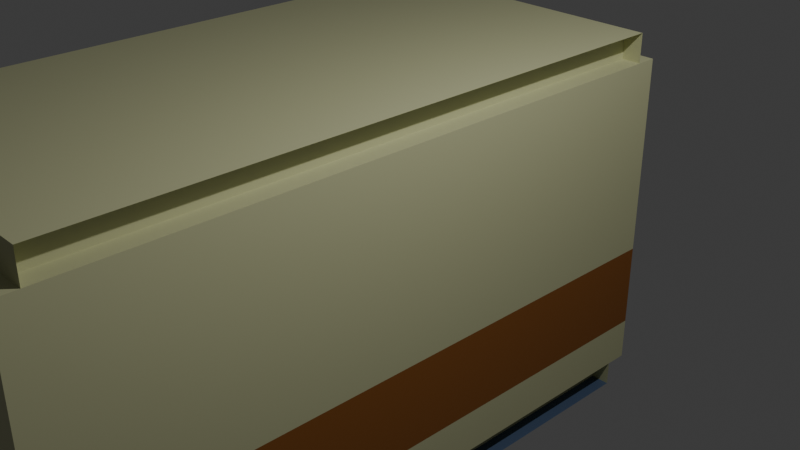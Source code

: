 # Source: Corridor_End.blend  (saved by Blender 4.4.32; exported with 4.5.12 LTS)
import bpy
from mathutils import Matrix  # noqa: F401  (used for matrix-valued properties, if any)

bpy.ops.wm.read_factory_settings(use_empty=True)
scene = bpy.context.scene
scene.name = 'Scene'

# ---- collections
col_collection = bpy.data.collections.new('Collection'); scene.collection.children.link(col_collection)

# ---- materials (node trees are filled in below, after node groups)
mat_m_wood = bpy.data.materials.new('m_wood')
mat_m_wood.alpha_threshold = 0.0
mat_m_wood.use_transparent_shadow = False
mat_m_wood.roughness = 0.5
mat_m_wood.line_color = (0.0, 0.0, 0.0, 1.0)
mat_m_white = bpy.data.materials.new('m_white')
mat_m_white.use_transparent_shadow = False
mat_m_floor = bpy.data.materials.new('m_floor')
mat_m_floor.use_transparent_shadow = False

# ---- node groups
ng_auto_smooth = bpy.data.node_groups.new('Auto Smooth', 'GeometryNodeTree')
_s = ng_auto_smooth.interface.new_socket(name='Geometry', in_out='OUTPUT', socket_type='NodeSocketGeometry')
_s = ng_auto_smooth.interface.new_socket(name='Geometry', in_out='INPUT', socket_type='NodeSocketGeometry')
_s = ng_auto_smooth.interface.new_socket(name='Angle', in_out='INPUT', socket_type='NodeSocketFloat')
_s.subtype = 'ANGLE'
_s.min_value = 0.0
_s.max_value = 3.142
ng_auto_smooth.is_modifier = True
_N = ng_auto_smooth.nodes; _L = ng_auto_smooth.links
n0 = _N.new('NodeGroupOutput'); n0.name = 'Group Output'; n0.location = (480, -100)
n1 = _N.new('NodeGroupInput'); n1.name = 'Group Input'; n1.location = (-420, -300)
n2 = _N.new('NodeGroupInput'); n2.name = 'Group Input.001'; n2.location = (-60, -100)
n3 = _N.new('GeometryNodeSetShadeSmooth'); n3.name = 'Set Shade Smooth'; n3.location = (120, -100)
n3.domain = 'EDGE'
n4 = _N.new('GeometryNodeSetShadeSmooth'); n4.name = 'Set Shade Smooth.001'; n4.location = (300, -100)
n5 = _N.new('GeometryNodeInputMeshEdgeAngle'); n5.name = 'Edge Angle'; n5.location = (-420, -220)
n6 = _N.new('GeometryNodeInputEdgeSmooth'); n6.name = 'Is Edge Smooth'; n6.location = (-60, -160)
n7 = _N.new('GeometryNodeInputShadeSmooth'); n7.name = 'Is Face Smooth'; n7.location = (-240, -340)
n8 = _N.new('FunctionNodeBooleanMath'); n8.name = 'Boolean Math'; n8.location = (-60, -220)
n9 = _N.new('FunctionNodeCompare'); n9.name = 'Compare'; n9.location = (-240, -180)
n9.operation = 'LESS_EQUAL'
_L.new(n5.outputs[0], n9.inputs[0])
_L.new(n4.outputs[0], n0.inputs[0])
_L.new(n1.outputs[1], n9.inputs[1])
_L.new(n9.outputs[0], n8.inputs[0])
_L.new(n7.outputs[0], n8.inputs[1])
_L.new(n2.outputs[0], n3.inputs[0])
_L.new(n6.outputs[0], n3.inputs[1])
_L.new(n3.outputs[0], n4.inputs[0])
_L.new(n8.outputs[0], n3.inputs[2])
n0.is_active_output = True
ng_smooth_by_angle = bpy.data.node_groups.new('Smooth by Angle', 'GeometryNodeTree')
_s = ng_smooth_by_angle.interface.new_socket(name='Mesh', in_out='OUTPUT', socket_type='NodeSocketGeometry')
_s = ng_smooth_by_angle.interface.new_socket(name='Mesh', in_out='INPUT', socket_type='NodeSocketGeometry')
_s = ng_smooth_by_angle.interface.new_socket(name='Angle', in_out='INPUT', socket_type='NodeSocketFloat')
_s.subtype = 'ANGLE'
_s.default_value = 0.5236
_s.min_value = 0.0
_s.max_value = 3.142
_s.description = 'Maximum face angle for smooth edges'
_s = ng_smooth_by_angle.interface.new_socket(name='Ignore Sharpness', in_out='INPUT', socket_type='NodeSocketBool')
_s.force_non_field = True
ng_smooth_by_angle.description = 'Set the sharpness of mesh edges based on the angle between the neighboring faces'
ng_smooth_by_angle.is_modifier = True
_N = ng_smooth_by_angle.nodes; _L = ng_smooth_by_angle.links
n0 = _N.new('GeometryNodeSetShadeSmooth'); n0.name = 'Set Shade Smooth'; n0.location = (120, -80)
n0.domain = 'EDGE'
n1 = _N.new('GeometryNodeSetShadeSmooth'); n1.name = 'Set Shade Smooth.001'; n1.location = (300, -80)
n2 = _N.new('NodeGroupOutput'); n2.name = 'Group Output'; n2.location = (480, -80)
n3 = _N.new('GeometryNodeInputMeshEdgeAngle'); n3.name = 'Edge Angle'; n3.location = (-440, -240)
n4 = _N.new('NodeGroupInput'); n4.name = 'Group Input'; n4.location = (-80, -80)
n5 = _N.new('GeometryNodeInputEdgeSmooth'); n5.name = 'Is Edge Smooth'; n5.location = (-260, -120)
n6 = _N.new('GeometryNodeInputShadeSmooth'); n6.name = 'Is Shade Smooth'; n6.location = (-440, -397)
n7 = _N.new('FunctionNodeCompare'); n7.name = 'Compare'; n7.location = (-260, -260)
n7.operation = 'LESS_EQUAL'
n7.inputs[6].default_value = (0.0, 0.0, 0.0, 0.0)
n7.inputs[7].default_value = (0.0, 0.0, 0.0, 0.0)
n8 = _N.new('FunctionNodeBooleanMath'); n8.name = 'Boolean Math.001'; n8.location = (-80, -260)
n9 = _N.new('NodeGroupInput'); n9.name = 'Group Input.001'; n9.location = (-440, -329)
n10 = _N.new('NodeGroupInput'); n10.name = 'Group Input.002'; n10.location = (-259, -189)
n11 = _N.new('FunctionNodeBooleanMath'); n11.name = 'Boolean Math'; n11.location = (-80, -149)
n11.operation = 'OR'
n12 = _N.new('FunctionNodeBooleanMath'); n12.name = 'Boolean Math.002'; n12.location = (-260, -380)
n12.operation = 'OR'
n13 = _N.new('NodeGroupInput'); n13.name = 'Group Input.003'; n13.location = (-440, -460)
_L.new(n3.outputs[0], n7.inputs[0])
_L.new(n1.outputs[0], n2.inputs[0])
_L.new(n9.outputs[1], n7.inputs[1])
_L.new(n7.outputs[0], n8.inputs[0])
_L.new(n4.outputs[0], n0.inputs[0])
_L.new(n0.outputs[0], n1.inputs[0])
_L.new(n8.outputs[0], n0.inputs[2])
_L.new(n10.outputs[2], n11.inputs[1])
_L.new(n5.outputs[0], n11.inputs[0])
_L.new(n11.outputs[0], n0.inputs[1])
_L.new(n13.outputs[2], n12.inputs[1])
_L.new(n6.outputs[0], n12.inputs[0])
_L.new(n12.outputs[0], n8.inputs[1])
n2.is_active_output = True

# ---- material node trees
mat_m_wood.use_nodes = True; mat_m_wood.node_tree.nodes.clear()
_N = mat_m_wood.node_tree.nodes; _L = mat_m_wood.node_tree.links
n0 = _N.new('ShaderNodeOutputMaterial'); n0.name = 'Material Output'; n0.location = (300, 300)
n1 = _N.new('ShaderNodeBsdfPrincipled'); n1.name = 'Principled BSDF'; n1.location = (10, 300)
n1.inputs[0].default_value = (0.3016, 0.1083, 0.01972, 1.0)
n1.inputs[3].default_value = 1.45
_L.new(n1.outputs[0], n0.inputs[0])
n0.is_active_output = True
mat_m_white.use_nodes = True; mat_m_white.node_tree.nodes.clear()
_N = mat_m_white.node_tree.nodes; _L = mat_m_white.node_tree.links
n0 = _N.new('ShaderNodeBsdfPrincipled'); n0.name = 'Principled BSDF'; n0.location = (10, 300)
n0.inputs[0].default_value = (0.6008, 0.6103, 0.3557, 1.0)
n0.inputs[3].default_value = 1.45
n1 = _N.new('ShaderNodeOutputMaterial'); n1.name = 'Material Output'; n1.location = (300, 300)
_L.new(n0.outputs[0], n1.inputs[0])
n1.is_active_output = True
mat_m_floor.use_nodes = True; mat_m_floor.node_tree.nodes.clear()
_N = mat_m_floor.node_tree.nodes; _L = mat_m_floor.node_tree.links
n0 = _N.new('ShaderNodeBsdfPrincipled'); n0.name = 'Principled BSDF'; n0.location = (10, 300)
n0.inputs[0].default_value = (0.0823, 0.1274, 0.2232, 1.0)
n0.inputs[3].default_value = 1.45
n1 = _N.new('ShaderNodeOutputMaterial'); n1.name = 'Material Output'; n1.location = (300, 300)
_L.new(n0.outputs[0], n1.inputs[0])
n1.is_active_output = True

# ---- world
world_world = bpy.data.worlds.new('World'); scene.world = world_world
world_world.use_nodes = True; world_world.node_tree.nodes.clear()
_N = world_world.node_tree.nodes; _L = world_world.node_tree.links
n0 = _N.new('ShaderNodeOutputWorld'); n0.name = 'World Output'; n0.location = (300, 300)
n1 = _N.new('ShaderNodeBackground'); n1.name = 'Background'; n1.location = (10, 300)
n1.inputs[0].default_value = (0.05088, 0.05088, 0.05088, 1.0)
_L.new(n1.outputs[0], n0.inputs[0])
n0.is_active_output = True
world_world.color = (0.05088, 0.05088, 0.05088)
world_world.use_sun_shadow = False
world_world.sun_shadow_jitter_overblur = 0.0

# ---- cameras
cam_camera = bpy.data.cameras.new('Camera')
cam_camera.clip_end = 100.0
cam_camera.ortho_scale = 7.314

# ---- lights
light_light = bpy.data.lights.new('Light', 'POINT')
light_light.transmission_factor = 0.0
light_light.use_soft_falloff = False
light_light.energy = 1000.0
light_light.shadow_soft_size = 0.1
light_light.shadow_maximum_resolution = 0.006
light_light.use_absolute_resolution = True

# ---- meshes
me_cube = bpy.data.meshes.new('Cube')
me_cube.from_pydata([(-4.0, -4.361, -1.868), (-4.0, -4.361, -2.979), (-4.0, 0.0, -3.871), (-4.0, 0.0, 1.121), (0.0, -4.244, -1.868), (0.0, -4.244, -2.979), (0.0, 0.0, 1.121), (0.0, 0.0, -3.871), (-3.792, -4.244, -1.868), (-3.923, -4.293, -1.868), (-3.861, -4.258, -1.868), (-3.792, -4.244, -2.979), (-3.923, -4.293, -2.979), (-3.861, -4.258, -2.979), (-4.0, -4.361, -3.462), (0.0, -4.244, -3.462), (-3.792, -4.244, -3.462), (-3.861, -4.258, -3.462), (-3.923, -4.293, -3.462), (-3.792, -4.244, -3.544), (-4.0, -4.361, -3.544), (0.0, -4.244, -3.544), (-3.861, -4.258, -3.544), (-3.923, -4.293, -3.544), (-3.923, -4.005, -3.871), (-3.861, -3.97, -3.871), (-3.792, -3.956, -3.871), (-3.792, -3.956, -3.544), (-4.0, -4.073, -3.871), (0.0, -3.956, -3.871), (-4.0, -4.073, -3.544), (0.0, -3.956, -3.544), (-3.861, -3.97, -3.544), (-3.923, -4.005, -3.544), (-4.0, -4.361, 0.7425), (0.0, -4.244, 0.7425), (-3.792, -4.244, 0.7425), (-3.861, -4.258, 0.7425), (-3.923, -4.293, 0.7425), (-4.0, -4.089, 0.7425), (-4.0, -4.089, 1.121), (0.0, -3.972, 0.7425), (0.0, -3.972, 1.121), (-3.792, -3.972, 1.121), (-3.861, -3.986, 1.121), (-3.923, -4.021, 1.121), (-3.861, -3.986, 0.7425), (-3.923, -4.021, 0.7425), (-3.792, -3.972, 0.7425), (-4.0, 4.361, -1.868), (-4.0, 4.361, -2.979), (0.0, 4.244, -1.868), (0.0, 4.244, -2.979), (-3.792, 4.244, -1.868), (-3.923, 4.293, -1.868), (-3.861, 4.258, -1.868), (-3.792, 4.244, -2.979), (-3.923, 4.293, -2.979), (-3.861, 4.258, -2.979), (-4.0, 4.361, -3.462), (0.0, 4.244, -3.462), (-3.792, 4.244, -3.462), (-3.861, 4.258, -3.462), (-3.923, 4.293, -3.462), (-3.792, 4.244, -3.544), (-4.0, 4.361, -3.544), (0.0, 4.244, -3.544), (-3.861, 4.258, -3.544), (-3.923, 4.293, -3.544), (-3.923, 4.005, -3.871), (-3.861, 3.97, -3.871), (-3.792, 3.956, -3.871), (-3.792, 3.956, -3.544), (-4.0, 4.073, -3.871), (0.0, 3.956, -3.871), (-4.0, 4.073, -3.544), (0.0, 3.956, -3.544), (-3.861, 3.97, -3.544), (-3.923, 4.005, -3.544), (-4.0, 4.361, 0.7425), (0.0, 4.244, 0.7425), (-3.792, 4.244, 0.7425), (-3.861, 4.258, 0.7425), (-3.923, 4.293, 0.7425), (-4.0, 4.089, 0.7425), (-4.0, 4.089, 1.121), (0.0, 3.972, 0.7425), (0.0, 3.972, 1.121), (-3.792, 3.972, 1.121), (-3.861, 3.986, 1.121), (-3.923, 4.021, 1.121), (-3.861, 3.986, 0.7425), (-3.923, 4.021, 0.7425), (-3.792, 3.972, 0.7425), (0.0, 0.0, -3.544), (0.0, 0.0, -2.979), (0.0, 0.0, -1.868), (0.0, 0.0, 0.7425), (-0.25, 0.0, -3.871), (-0.25, -3.956, -3.871), (-0.25, 0.0, 1.121), (-0.25, -3.972, 1.121), (-0.25, -3.956, -3.544), (-0.25, -3.972, 0.7425), (-0.25, 3.956, -3.871), (-0.25, 3.972, 1.121), (-0.25, 3.956, -3.544), (-0.25, 3.972, 0.7425), (-0.25, 0.0, -3.544), (-0.25, 0.0, 0.7425)], [], [(9, 12, 1, 0), (15, 16, 11, 5), (5, 11, 8, 4), (6, 42, 43, 44, 45, 40, 3), (29, 7, 2, 28, 24, 25, 26), (36, 8, 10, 37), (37, 10, 9, 38), (8, 11, 13, 10), (10, 13, 12, 9), (20, 23, 33, 30), (38, 9, 0, 34), (13, 17, 18, 12), (11, 16, 17, 13), (21, 19, 16, 15), (12, 18, 14, 1), (17, 22, 23, 18), (16, 19, 22, 17), (18, 23, 20, 14), (33, 24, 28, 30), (27, 26, 25, 32), (32, 25, 24, 33), (29, 26, 27, 31), (19, 21, 31, 27), (23, 22, 32, 33), (22, 19, 27, 32), (38, 34, 39, 47), (35, 36, 48, 41), (4, 8, 36, 35), (41, 48, 43, 42), (45, 47, 39, 40), (44, 46, 47, 45), (43, 48, 46, 44), (37, 38, 47, 46), (36, 37, 46, 48), (54, 49, 50, 57), (60, 52, 56, 61), (52, 51, 53, 56), (6, 3, 85, 90, 89, 88, 87), (74, 71, 70, 69, 73, 2, 7), (81, 82, 55, 53), (82, 83, 54, 55), (53, 55, 58, 56), (55, 54, 57, 58), (65, 75, 78, 68), (83, 79, 49, 54), (58, 57, 63, 62), (56, 58, 62, 61), (66, 60, 61, 64), (57, 50, 59, 63), (62, 63, 68, 67), (61, 62, 67, 64), (63, 59, 65, 68), (78, 75, 73, 69), (72, 77, 70, 71), (77, 78, 69, 70), (74, 76, 72, 71), (64, 72, 76, 66), (68, 78, 77, 67), (67, 77, 72, 64), (83, 92, 84, 79), (80, 86, 93, 81), (51, 80, 81, 53), (86, 87, 88, 93), (90, 85, 84, 92), (89, 90, 92, 91), (88, 89, 91, 93), (82, 91, 92, 83), (81, 93, 91, 82), (95, 5, 4, 96), (94, 31, 21, 15, 5, 95), (96, 4, 35, 41, 97), (51, 96, 97, 86, 80), (52, 95, 96, 51), (76, 94, 95, 52, 60, 66), (31, 94, 108, 102), (109, 103, 101, 100), (98, 99, 102, 108), (104, 98, 108, 106), (107, 109, 100, 105), (94, 76, 106, 108), (86, 97, 109, 107), (97, 41, 103, 109)])
me_cube.polygons.foreach_set('use_smooth', [True] * 82)
me_cube.polygons.foreach_set('material_index', [0, 1, 0, 1, 2, 1, 1, 0, 0, 1, 1, 1, 1, 1, 1, 1, 1, 1, 1, 1, 1, 1, 1, 1, 1, 1, 1, 1, 1, 1, 1, 1, 1, 1, 0, 1, 0, 1, 2, 1, 1, 0, 0, 1, 1, 1, 1, 1, 1, 1, 1, 1, 1, 1, 1, 1, 1, 1, 1, 1, 1, 1, 1, 1, 1, 1, 1, 1, 0, 1, 1, 1, 0, 1, 1, 1, 1, 1, 1, 1, 1, 1])
_k = set([(19, 21), (19, 22), (20, 23), (22, 23), (27, 31), (27, 32), (30, 33), (32, 33), (34, 38), (35, 36), (36, 37), (37, 38), (39, 47), (40, 45), (41, 48), (42, 43), (43, 44), (44, 45), (46, 47), (46, 48), (64, 66), (64, 67), (65, 68), (67, 68), (72, 76), (72, 77), (75, 78), (77, 78), (79, 83), (80, 81), (81, 82), (82, 83), (84, 92), (85, 90), (86, 93), (87, 88), (88, 89), (89, 90), (91, 92), (91, 93)])
me_cube.attributes.new('sharp_edge', 'BOOLEAN', 'EDGE').data.foreach_set('value', [ (min(e.vertices), max(e.vertices)) in _k for e in me_cube.edges])
_uv = me_cube.uv_layers.new(name='UVMap')
_uv.uv.foreach_set('vector', [0.4681, 0.9976, 0.4069, 0.9976, 0.4069, 1.0, 0.4681, 1.0, 0.3878, 0.8975, 0.3878, 0.9939, 0.4069, 0.9939, 0.4069, 0.8975, 0.4069, 0.8975, 0.4069, 0.9939, 0.4681, 0.9939, 0.4681, 0.8975, 0.0, 0.0, 0.625, 0.8975, 0.625, 0.9939, 0.625, 0.9958, 0.625, 0.9976, 0.625, 1.0, 0.0, 0.0, 2.5, -1.422, 2.5, 2.5, -1.5, 2.5, -1.5, -1.5, -1.423, -1.455, -1.361, -1.432, -1.292, -1.422, 0.6153, 0.9939, 0.4681, 0.9939, 0.4681, 0.9958, 0.6153, 0.9958, 0.6153, 0.9958, 0.4681, 0.9958, 0.4681, 0.9976, 0.6153, 0.9976, 0.4681, 0.9939, 0.4069, 0.9939, 0.4069, 0.9958, 0.4681, 0.9958, 0.4681, 0.9958, 0.4069, 0.9958, 0.4069, 0.9976, 0.4681, 0.9976, 0.3852, 1.0, 0.3852, 0.9976, 0.3852, 0.9976, 0.3852, 1.0, 0.6153, 0.9976, 0.4681, 0.9976, 0.4681, 1.0, 0.6153, 1.0, 0.4069, 0.9958, 0.3878, 0.9958, 0.3878, 0.9976, 0.4069, 0.9976, 0.4069, 0.9939, 0.3878, 0.9939, 0.3878, 0.9958, 0.4069, 0.9958, 0.3852, 0.8975, 0.3852, 0.9939, 0.3878, 0.9939, 0.3878, 0.8975, 0.4069, 0.9976, 0.3878, 0.9976, 0.3878, 1.0, 0.4069, 1.0, 0.3878, 0.9958, 0.3852, 0.9958, 0.3852, 0.9976, 0.3878, 0.9976, 0.3878, 0.9939, 0.3852, 0.9939, 0.3852, 0.9958, 0.3878, 0.9958, 0.3878, 0.9976, 0.3852, 0.9976, 0.3852, 1.0, 0.3878, 1.0, 0.3852, 0.9976, 0.375, 0.9976, 0.375, 1.0, 0.3852, 1.0, 0.3852, 0.9939, 0.375, 0.9939, 0.375, 0.9958, 0.3852, 0.9958, 0.3852, 0.9958, 0.375, 0.9958, 0.375, 0.9976, 0.3852, 0.9976, 0.375, 0.8975, 0.375, 0.9939, 0.3852, 0.9939, 0.3852, 0.8975, 0.3852, 0.9939, 0.3852, 0.8975, 0.3852, 0.8975, 0.3852, 0.9939, 0.3852, 0.9976, 0.3852, 0.9958, 0.3852, 0.9958, 0.3852, 0.9976, 0.3852, 0.9958, 0.3852, 0.9939, 0.3852, 0.9939, 0.3852, 0.9958, 0.6153, 0.9976, 0.6153, 1.0, 0.6153, 1.0, 0.6153, 0.9976, 0.6153, 0.8975, 0.6153, 0.9939, 0.6153, 0.9939, 0.6153, 0.8975, 0.4681, 0.8975, 0.4681, 0.9939, 0.6153, 0.9939, 0.6153, 0.8975, 0.6153, 0.8975, 0.6153, 0.9939, 0.625, 0.9939, 0.625, 0.8975, 0.625, 0.9976, 0.6153, 0.9976, 0.6153, 1.0, 0.625, 1.0, 0.625, 0.9958, 0.6153, 0.9958, 0.6153, 0.9976, 0.625, 0.9976, 0.625, 0.9939, 0.6153, 0.9939, 0.6153, 0.9958, 0.625, 0.9958, 0.6153, 0.9958, 0.6153, 0.9976, 0.6153, 0.9976, 0.6153, 0.9958, 0.6153, 0.9939, 0.6153, 0.9958, 0.6153, 0.9958, 0.6153, 0.9939, 0.4681, 0.9976, 0.4681, 1.0, 0.4069, 1.0, 0.4069, 0.9976, 0.3878, 0.8975, 0.4069, 0.8975, 0.4069, 0.9939, 0.3878, 0.9939, 0.4069, 0.8975, 0.4681, 0.8975, 0.4681, 0.9939, 0.4069, 0.9939, 0.0, 0.0, 0.0, 0.0, 0.625, 1.0, 0.625, 0.9976, 0.625, 0.9958, 0.625, 0.9939, 0.625, 0.8975, 2.5, -1.422, -1.292, -1.422, -1.361, -1.432, -1.423, -1.455, -1.5, -1.5, -1.5, 2.5, 2.5, 2.5, 0.6153, 0.9939, 0.6153, 0.9958, 0.4681, 0.9958, 0.4681, 0.9939, 0.6153, 0.9958, 0.6153, 0.9976, 0.4681, 0.9976, 0.4681, 0.9958, 0.4681, 0.9939, 0.4681, 0.9958, 0.4069, 0.9958, 0.4069, 0.9939, 0.4681, 0.9958, 0.4681, 0.9976, 0.4069, 0.9976, 0.4069, 0.9958, 0.3852, 1.0, 0.3852, 1.0, 0.3852, 0.9976, 0.3852, 0.9976, 0.6153, 0.9976, 0.6153, 1.0, 0.4681, 1.0, 0.4681, 0.9976, 0.4069, 0.9958, 0.4069, 0.9976, 0.3878, 0.9976, 0.3878, 0.9958, 0.4069, 0.9939, 0.4069, 0.9958, 0.3878, 0.9958, 0.3878, 0.9939, 0.3852, 0.8975, 0.3878, 0.8975, 0.3878, 0.9939, 0.3852, 0.9939, 0.4069, 0.9976, 0.4069, 1.0, 0.3878, 1.0, 0.3878, 0.9976, 0.3878, 0.9958, 0.3878, 0.9976, 0.3852, 0.9976, 0.3852, 0.9958, 0.3878, 0.9939, 0.3878, 0.9958, 0.3852, 0.9958, 0.3852, 0.9939, 0.3878, 0.9976, 0.3878, 1.0, 0.3852, 1.0, 0.3852, 0.9976, 0.3852, 0.9976, 0.3852, 1.0, 0.375, 1.0, 0.375, 0.9976, 0.3852, 0.9939, 0.3852, 0.9958, 0.375, 0.9958, 0.375, 0.9939, 0.3852, 0.9958, 0.3852, 0.9976, 0.375, 0.9976, 0.375, 0.9958, 0.375, 0.8975, 0.3852, 0.8975, 0.3852, 0.9939, 0.375, 0.9939, 0.3852, 0.9939, 0.3852, 0.9939, 0.3852, 0.8975, 0.3852, 0.8975, 0.3852, 0.9976, 0.3852, 0.9976, 0.3852, 0.9958, 0.3852, 0.9958, 0.3852, 0.9958, 0.3852, 0.9958, 0.3852, 0.9939, 0.3852, 0.9939, 0.6153, 0.9976, 0.6153, 0.9976, 0.6153, 1.0, 0.6153, 1.0, 0.6153, 0.8975, 0.6153, 0.8975, 0.6153, 0.9939, 0.6153, 0.9939, 0.4681, 0.8975, 0.6153, 0.8975, 0.6153, 0.9939, 0.4681, 0.9939, 0.6153, 0.8975, 0.625, 0.8975, 0.625, 0.9939, 0.6153, 0.9939, 0.625, 0.9976, 0.625, 1.0, 0.6153, 1.0, 0.6153, 0.9976, 0.625, 0.9958, 0.625, 0.9976, 0.6153, 0.9976, 0.6153, 0.9958, 0.625, 0.9939, 0.625, 0.9958, 0.6153, 0.9958, 0.6153, 0.9939, 0.6153, 0.9958, 0.6153, 0.9958, 0.6153, 0.9976, 0.6153, 0.9976, 0.6153, 0.9939, 0.6153, 0.9939, 0.6153, 0.9958, 0.6153, 0.9958, 0.4069, 0.8975, 0.4069, 0.8975, 0.4681, 0.8975, 0.4681, 0.8975, 0.3852, 0.8975, 0.3852, 0.8975, 0.3852, 0.8975, 0.3878, 0.8975, 0.4069, 0.8975, 0.4069, 0.8975, 0.4681, 0.8975, 0.4681, 0.8975, 0.6153, 0.8975, 0.6153, 0.8975, 0.6153, 0.8975, 0.4681, 0.8975, 0.4681, 0.8975, 0.6153, 0.8975, 0.6153, 0.8975, 0.6153, 0.8975, 0.4069, 0.8975, 0.4069, 0.8975, 0.4681, 0.8975, 0.4681, 0.8975, 0.3852, 0.8975, 0.3852, 0.8975, 0.4069, 0.8975, 0.4069, 0.8975, 0.3878, 0.8975, 0.3852, 0.8975, 0.3852, 0.8975, 0.3852, 0.8975, 0.3852, 0.8975, 0.3852, 0.8975, 0.6153, 0.8975, 0.6153, 0.8975, 0.625, 0.8975, 0.0, 0.0, 2.5, 2.5, 0.375, 0.8975, 0.3852, 0.8975, 0.3852, 0.8975, 2.5, -1.422, 2.5, 2.5, 0.3852, 0.8975, 0.3852, 0.8975, 0.6153, 0.8975, 0.6153, 0.8975, 0.0, 0.0, 0.625, 0.8975, 0.3852, 0.8975, 0.3852, 0.8975, 0.3852, 0.8975, 0.3852, 0.8975, 0.6153, 0.8975, 0.6153, 0.8975, 0.6153, 0.8975, 0.6153, 0.8975, 0.6153, 0.8975, 0.6153, 0.8975, 0.6153, 0.8975, 0.6153, 0.8975])
me_cube.materials.append(mat_m_wood)
me_cube.materials.append(mat_m_white)
me_cube.materials.append(mat_m_floor)
me_cube.use_mirror_vertex_groups = False
me_cube.update()
me_cube.normals_split_custom_set([tuple(v) for v in zip(*[iter([-0.5786, 0.8156, 0.0, -0.5786, 0.8156, 0.0, -0.6591, 0.7521, 0.0, -0.6591, 0.7521, 0.0, -0.7071, 0.7071, 0.0, -0.1024, 0.9947, 0.0, -0.1024, 0.9947, 0.0, -0.7071, 0.7071, 0.0, -0.7071, 0.7071, 0.0, -0.1024, 0.9947, 0.0, -0.1024, 0.9947, 0.0, -0.7071, 0.7071, 0.0, -1.816e-08, 0.0, -1.0, -3e-08, 0.0, -1.0, -3e-08, 0.0, -1.0, -3e-08, 0.0, -1.0, -3e-08, 0.0, -1.0, -3e-08, 0.0, -1.0, -1.816e-08, 0.0, -1.0, 1.314e-08, 0.7071, 0.7071, 9.294e-09, 0.0, 1.0, 9.294e-09, 0.0, 1.0, -0.5795, 0.6612, 0.4765, -0.4216, 0.5944, 0.6848, -0.2601, 0.6914, 0.674, -0.07465, 0.7249, 0.6848, -0.1024, 0.9947, 0.0, -0.1024, 0.9947, 0.0, -0.3521, 0.936, 0.0, -0.3521, 0.936, 0.0, -0.3521, 0.936, 0.0, -0.3521, 0.936, 0.0, -0.5786, 0.8156, 0.0, -0.5786, 0.8156, 0.0, -0.1024, 0.9947, 0.0, -0.1024, 0.9947, 0.0, -0.3521, 0.936, 0.0, -0.3521, 0.936, 0.0, -0.3521, 0.936, 0.0, -0.3521, 0.936, 0.0, -0.5786, 0.8156, 0.0, -0.5786, 0.8156, 0.0, 6.678e-07, 0.0, 1.0, 5.896e-07, 0.0, 1.0, 4.918e-07, 0.0, 1.0, 6.678e-07, 0.0, 1.0, -0.5786, 0.8156, 0.0, -0.5786, 0.8156, 0.0, -0.6591, 0.7521, 0.0, -0.6591, 0.7521, 0.0, -0.3521, 0.936, 0.0, -0.3521, 0.936, 0.0, -0.5786, 0.8156, 0.0, -0.5786, 0.8156, 0.0, -0.1024, 0.9947, 0.0, -0.1024, 0.9947, 0.0, -0.3521, 0.936, 0.0, -0.3521, 0.936, 0.0, -0.5774, 0.5774, 0.5774, -0.1024, 0.9947, 0.0, -0.1024, 0.9947, 0.0, -0.7071, 0.7071, 0.0, -0.5786, 0.8156, 0.0, -0.5786, 0.8156, 0.0, -0.6591, 0.7521, 0.0, -0.6591, 0.7521, 0.0, -0.3521, 0.936, 0.0, -0.3521, 0.936, 0.0, -0.5786, 0.8156, 0.0, -0.5786, 0.8156, 0.0, -0.1024, 0.9947, 0.0, -0.1024, 0.9947, 0.0, -0.3521, 0.936, 0.0, -0.3521, 0.936, 0.0, -0.5786, 0.8156, 0.0, -0.5786, 0.8156, 0.0, -0.6591, 0.7521, 0.0, -0.6591, 0.7521, 0.0, -0.5786, 0.8156, 0.0, -0.4216, 0.5944, 0.6848, -0.5795, 0.6612, 0.4765, -0.6591, 0.7521, 0.0, -0.1024, 0.9947, 0.0, -0.07465, 0.7249, 0.6848, -0.2601, 0.6914, 0.674, -0.3521, 0.936, 0.0, -0.3521, 0.936, 0.0, -0.2601, 0.6914, 0.674, -0.4216, 0.5944, 0.6848, -0.5786, 0.8156, 0.0, 1.314e-08, 0.7071, 0.7071, -0.07465, 0.7249, 0.6848, -0.1024, 0.9947, 0.0, 0.0, 1.0, 0.0, -3.963e-07, 0.0, 1.0, -0.5774, 0.5774, 0.5774, -0.7071, 0.0, 0.7071, -3.473e-07, 0.0, 1.0, 5.896e-07, 0.0, 1.0, -4.18e-08, 0.0, 1.0, -3.117e-07, 0.0, 1.0, 4.918e-07, 0.0, 1.0, -4.18e-08, 0.0, 1.0, -3.963e-07, 0.0, 1.0, -3.473e-07, 0.0, 1.0, -3.117e-07, 0.0, 1.0, 1.561e-07, 0.0, -1.0, 1.769e-07, 0.0, -1.0, 1.769e-07, 0.0, -1.0, 1.302e-07, 0.0, -1.0, -0.5774, 0.5774, -0.5774, 1.05e-07, 0.0, -1.0, 9.199e-08, 0.0, -1.0, -0.7071, 0.0, -0.7071, -0.7071, 0.7071, 0.0, -0.1024, 0.9947, 0.0, -0.1024, 0.9947, 0.0, -0.5774, 0.5774, -0.5774, 0.0, 1.0, 0.0, -0.1024, 0.9947, 0.0, -0.1024, 0.9947, 0.0, 0.0, 1.0, 0.0, -0.5786, 0.8156, 0.0, -0.5786, 0.8156, 0.0, -0.6591, 0.7521, 0.0, -0.6591, 0.7521, 0.0, -0.3521, 0.936, 0.0, -0.3521, 0.936, 0.0, -0.5786, 0.8156, 0.0, -0.5786, 0.8156, 0.0, -0.1024, 0.9947, 0.0, -0.1024, 0.9947, 0.0, -0.3521, 0.936, 0.0, -0.3521, 0.936, 0.0, 1.455e-07, 0.0, -1.0, 1.561e-07, 0.0, -1.0, 1.302e-07, 0.0, -1.0, 1.655e-07, 0.0, -1.0, 1.05e-07, 0.0, -1.0, 1.455e-07, 0.0, -1.0, 1.655e-07, 0.0, -1.0, 9.199e-08, 0.0, -1.0, -0.5786, -0.8156, 0.0, -0.6591, -0.7521, 0.0, -0.6591, -0.7521, 0.0, -0.5786, -0.8156, 0.0, -0.7071, -0.7071, 0.0, -0.7071, -0.7071, 0.0, -0.1024, -0.9947, 0.0, -0.1024, -0.9947, 0.0, -0.7071, -0.7071, 0.0, -0.7071, -0.7071, 0.0, -0.1024, -0.9947, 0.0, -0.1024, -0.9947, 0.0, -1.816e-08, 0.0, -1.0, -1.816e-08, 0.0, -1.0, -6.327e-09, 0.0, -1.0, -6.327e-09, 0.0, -1.0, -6.327e-09, 0.0, -1.0, -6.327e-09, 0.0, -1.0, -6.327e-09, 0.0, -1.0, 0.0, -0.7071, 0.7071, -0.07465, -0.7249, 0.6848, -0.2601, -0.6914, 0.674, -0.4216, -0.5944, 0.6848, -0.5795, -0.6612, 0.4765, 9.294e-09, 0.0, 1.0, 9.294e-09, 0.0, 1.0, -0.1024, -0.9947, 0.0, -0.3521, -0.936, 0.0, -0.3521, -0.936, 0.0, -0.1024, -0.9947, 0.0, -0.3521, -0.936, 0.0, -0.5786, -0.8156, 0.0, -0.5786, -0.8156, 0.0, -0.3521, -0.936, 0.0, -0.1024, -0.9947, 0.0, -0.3521, -0.936, 0.0, -0.3521, -0.936, 0.0, -0.1024, -0.9947, 0.0, -0.3521, -0.936, 0.0, -0.5786, -0.8156, 0.0, -0.5786, -0.8156, 0.0, -0.3521, -0.936, 0.0, 0.0, 0.0, 1.0, 0.0, 0.0, 1.0, 0.0, 0.0, 1.0, 0.0, 0.0, 1.0, -0.5786, -0.8156, 0.0, -0.6591, -0.7521, 0.0, -0.6591, -0.7521, 0.0, -0.5786, -0.8156, 0.0, -0.3521, -0.936, 0.0, -0.5786, -0.8156, 0.0, -0.5786, -0.8156, 0.0, -0.3521, -0.936, 0.0, -0.1024, -0.9947, 0.0, -0.3521, -0.936, 0.0, -0.3521, -0.936, 0.0, -0.1024, -0.9947, 0.0, -0.5774, -0.5774, 0.5774, -0.7071, -0.7071, 0.0, -0.1024, -0.9947, 0.0, -0.1024, -0.9947, 0.0, -0.5786, -0.8156, 0.0, -0.6591, -0.7521, 0.0, -0.6591, -0.7521, 0.0, -0.5786, -0.8156, 0.0, -0.3521, -0.936, 0.0, -0.5786, -0.8156, 0.0, -0.5786, -0.8156, 0.0, -0.3521, -0.936, 0.0, -0.1024, -0.9947, 0.0, -0.3521, -0.936, 0.0, -0.3521, -0.936, 0.0, -0.1024, -0.9947, 0.0, -0.5786, -0.8156, 0.0, -0.6591, -0.7521, 0.0, -0.6591, -0.7521, 0.0, -0.5786, -0.8156, 0.0, -0.5786, -0.8156, 0.0, -0.6591, -0.7521, 0.0, -0.5795, -0.6612, 0.4765, -0.4216, -0.5944, 0.6848, -0.1024, -0.9947, 0.0, -0.3521, -0.936, 0.0, -0.2601, -0.6914, 0.674, -0.07465, -0.7249, 0.6848, -0.3521, -0.936, 0.0, -0.5786, -0.8156, 0.0, -0.4216, -0.5944, 0.6848, -0.2601, -0.6914, 0.674, 0.0, -0.7071, 0.7071, 0.0, -1.0, 0.0, -0.1024, -0.9947, 0.0, -0.07465, -0.7249, 0.6848, 0.0, 0.0, 1.0, 0.0, 0.0, 1.0, -0.7071, 0.0, 0.7071, -0.5774, -0.5774, 0.5774, 0.0, 0.0, 1.0, 0.0, 0.0, 1.0, 0.0, 0.0, 1.0, 0.0, 0.0, 1.0, 0.0, 0.0, 1.0, 0.0, 0.0, 1.0, 0.0, 0.0, 1.0, 0.0, 0.0, 1.0, 0.0, 0.0, -1.0, 0.0, 0.0, -1.0, 0.0, 0.0, -1.0, 0.0, 0.0, -1.0, -0.5774, -0.5774, -0.5774, -0.7071, 0.0, -0.7071, 0.0, 0.0, -1.0, 0.0, 0.0, -1.0, -0.7071, -0.7071, 0.0, -0.5774, -0.5774, -0.5774, -0.1024, -0.9947, 0.0, -0.1024, -0.9947, 0.0, 0.0, -1.0, 0.0, 0.0, -1.0, 0.0, -0.1024, -0.9947, 0.0, -0.1024, -0.9947, 0.0, -0.5786, -0.8156, 0.0, -0.6591, -0.7521, 0.0, -0.6591, -0.7521, 0.0, -0.5786, -0.8156, 0.0, -0.3521, -0.936, 0.0, -0.5786, -0.8156, 0.0, -0.5786, -0.8156, 0.0, -0.3521, -0.936, 0.0, -0.1024, -0.9947, 0.0, -0.3521, -0.936, 0.0, -0.3521, -0.936, 0.0, -0.1024, -0.9947, 0.0, 0.0, 0.0, -1.0, 0.0, 0.0, -1.0, 0.0, 0.0, -1.0, 0.0, 0.0, -1.0, 0.0, 0.0, -1.0, 0.0, 0.0, -1.0, 0.0, 0.0, -1.0, 0.0, 0.0, -1.0, -1.0, 0.0, 0.0, -0.7071, 0.7071, 0.0, -0.7071, 0.7071, 0.0, -1.0, 0.0, 0.0, -0.7071, 0.0, 0.7071, -0.7071, 0.0, 0.7071, -0.5774, 0.5774, 0.5774, -0.7071, 0.7071, 0.0, -0.7071, 0.7071, 0.0, -1.0, 0.0, 0.0, -1.0, 0.0, 0.0, -0.7071, 0.7071, 0.0, -0.5774, 0.5774, -0.5774, -0.7071, 0.0, -0.7071, -0.7071, 0.0, -0.7071, -0.7071, -0.7071, 0.0, -1.0, 0.0, 0.0, -0.7071, 0.0, -0.7071, -0.7071, 0.0, -0.7071, -0.5774, -0.5774, -0.5774, -0.7071, -0.7071, 0.0, -1.0, 0.0, 0.0, -1.0, 0.0, 0.0, -0.7071, -0.7071, 0.0, -0.7071, 0.0, 0.7071, -0.7071, 0.0, 0.7071, -1.0, 0.0, 0.0, -0.7071, -0.7071, 0.0, -0.7071, -0.7071, 0.0, -0.5774, -0.5774, 0.5774, -0.7071, 0.0, 0.7071, -0.7071, 0.0, 0.7071, -0.7071, 0.0, 0.7071, -0.7071, 0.0, 0.7071, -0.7071, 0.0, -0.7071, -0.7071, 0.0, -0.7071, -1.0, 0.0, 0.0, -1.0, 0.0, 0.0, -1.0, 0.0, 0.0, -1.0, 0.0, 0.0, -0.7071, 0.0, 0.7071, -0.7071, 0.0, 0.7071, -1.0, 0.0, 0.0, -1.0, 0.0, 0.0, -0.7071, 0.0, 0.7071, -0.7071, 0.0, 0.7071, -0.7071, 0.0, -0.7071, -0.7071, 0.0, -0.7071, -1.0, 0.0, 0.0, -1.0, 0.0, 0.0, -0.7071, 0.0, 0.7071, -0.7071, 0.0, 0.7071, -0.7071, 0.0, 0.7071, -0.7071, 0.0, 0.7071, -0.7071, 0.0, -0.7071, -0.7071, 0.0, -0.7071, -0.7071, 0.0, -0.7071, -0.7071, 0.0, -0.7071, -0.7071, 0.0, -0.7071, -0.7071, 0.0, -0.7071, -0.7071, 0.0, -0.7071, -0.7071, 0.0, -0.7071])] * 3)])

# ---- objects
ob_cube = bpy.data.objects.new('Cube', me_cube)
ob_light = bpy.data.objects.new('Light', light_light)
ob_camera = bpy.data.objects.new('Camera', cam_camera)

# ---- transforms, parenting, visibility, modifiers, constraints
ob_cube.location = (0.0, 0.0, 3.879)
ob_cube.lock_rotations_4d = False
ob_cube.empty_display_type = 'ARROWS'
ob_cube.lineart.crease_threshold = 0.0
_m = ob_cube.modifiers.new('Auto Smooth', 'NODES')
_m.node_group = ng_auto_smooth
_gi = [s.identifier for s in ng_auto_smooth.interface.items_tree if s.item_type == 'SOCKET' and s.in_out == 'INPUT']
_m[_gi[1]] = 0.5236  # Angle
_m = ob_cube.modifiers.new('Smooth by Angle', 'NODES')
_m.node_group = ng_smooth_by_angle
_m.use_pin_to_last = True
_m.show_group_selector = False
ob_light.location = (4.076, 1.005, 9.783)
ob_light.rotation_euler = (0.6503, 0.05522, 1.866)
ob_light.lock_rotations_4d = False
ob_light.empty_display_type = 'ARROWS'
ob_light.color = (0.0, 0.0, 0.0, 0.0)
ob_light.lineart.crease_threshold = 0.0
ob_camera.location = (7.359, -6.926, 8.838)
ob_camera.rotation_euler = (1.109, 0.0, 0.8149)
ob_camera.lock_rotations_4d = False
ob_camera.empty_display_type = 'ARROWS'
ob_camera.color = (0.0, 0.0, 0.0, 0.0)
ob_camera.display_type = 'WIRE'
ob_camera.lineart.crease_threshold = 0.0

# ---- collection membership
col_collection.objects.link(ob_cube)
col_collection.objects.link(ob_light)
col_collection.objects.link(ob_camera)

# ---- scene / render settings (as saved in the file)
scene.camera = ob_camera
scene.frame_start = 1; scene.frame_end = 250; scene.frame_set(1)
scene.render.engine = 'BLENDER_EEVEE_NEXT'
scene.cycles.sampling_pattern = 'TABULATED_SOBOL'
bpy.context.view_layer.update()
